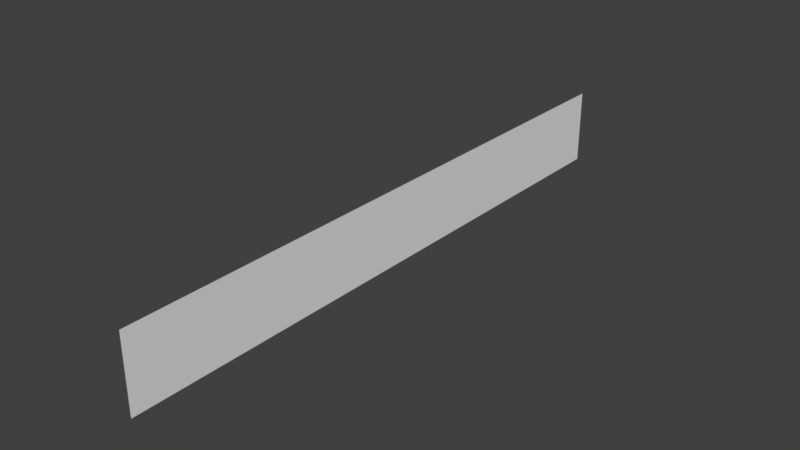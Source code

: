 # Source: AuroraPlane.blend  (saved by Blender 2.79.0; exported with 4.5.12 LTS)
import bpy
from mathutils import Matrix  # noqa: F401  (used for matrix-valued properties, if any)

bpy.ops.wm.read_factory_settings(use_empty=True)
scene = bpy.context.scene
scene.name = 'Scene'

# ---- collections
col_collection_1 = bpy.data.collections.new('Collection 1'); scene.collection.children.link(col_collection_1)

# ---- world
world_world = bpy.data.worlds.new('World'); scene.world = world_world
world_world.color = (0.05088, 0.05088, 0.05088)
world_world.use_sun_shadow = False
world_world.sun_shadow_jitter_overblur = 0.0
world_world.cycles.sampling_method = 'MANUAL'

# ---- meshes
me_plane = bpy.data.meshes.new('Plane')
me_plane.from_pydata([(-7.55e-08, -8.0, 2.0), (7.55e-08, -8.0, 5.7e-15), (-7.55e-08, 8.0, 2.0), (7.55e-08, 8.0, 5.7e-15)], [], [(0, 1, 3, 2)])
_uv = me_plane.uv_layers.new(name='UVMap')
_uv.uv.foreach_set('vector', [1.0, 1.0, 1.788e-07, 1.0, 0.0, 1.49e-07, 1.0, 0.0])
me_plane.use_remesh_preserve_volume = False
me_plane.use_remesh_preserve_attributes = False
me_plane.use_mirror_vertex_groups = False
me_plane.update()

# ---- objects
ob_auroraplane = bpy.data.objects.new('AuroraPlane', me_plane)

# ---- transforms, parenting, visibility, modifiers, constraints
ob_auroraplane.location = (0.0, 0.0, 0.0)
ob_auroraplane.lineart.crease_threshold = 0.0
_m = ob_auroraplane.modifiers.new('Subsurf', 'SUBSURF')
_m.uv_smooth = 'PRESERVE_CORNERS'
_m.quality = 2
_m.subdivision_type = 'SIMPLE'
_m.levels = 5
_m.show_only_control_edges = False

# ---- collection membership
col_collection_1.objects.link(ob_auroraplane)

# ---- scene / render settings (as saved in the file)
scene.frame_start = 1; scene.frame_end = 250; scene.frame_set(1)
scene.render.engine = 'BLENDER_EEVEE_NEXT'
scene.render.resolution_percentage = 50
scene.render.dither_intensity = 0.0
scene.cycles.use_denoising = False
scene.cycles.samples = 128
scene.cycles.sampling_pattern = 'TABULATED_SOBOL'
scene.cycles.use_adaptive_sampling = False
scene.cycles.use_light_tree = False
scene.cycles.blur_glossy = 0.0
scene.cycles.sample_clamp_indirect = 0.0
scene.view_settings.view_transform = 'Standard'
bpy.context.view_layer.update()

# ---- added for rendering (the .blend has no active camera and no usable light): camera, sun
cam_auto = bpy.data.cameras.new('AutoCamera')
cam_auto.lens = 50.0
cam_auto.sensor_width = 36.0
cam_auto.clip_end = 1000.0
ob_auto_camera = bpy.data.objects.new('AutoCamera', cam_auto)
scene.collection.objects.link(ob_auto_camera)
ob_auto_camera.location = (14.9188, -17.9026, 12.935)
ob_auto_camera.rotation_euler = (1.09748, -7.21219e-08, 0.694738)
scene.camera = ob_auto_camera
light_auto_sun = bpy.data.lights.new('AutoSun', 'SUN')
light_auto_sun.energy = 3.0
light_auto_sun.angle = 0.0523599
ob_auto_sun = bpy.data.objects.new('AutoSun', light_auto_sun)
scene.collection.objects.link(ob_auto_sun)
ob_auto_sun.rotation_euler = (0.872665, 0.174533, 0.523599)
bpy.context.view_layer.update()
